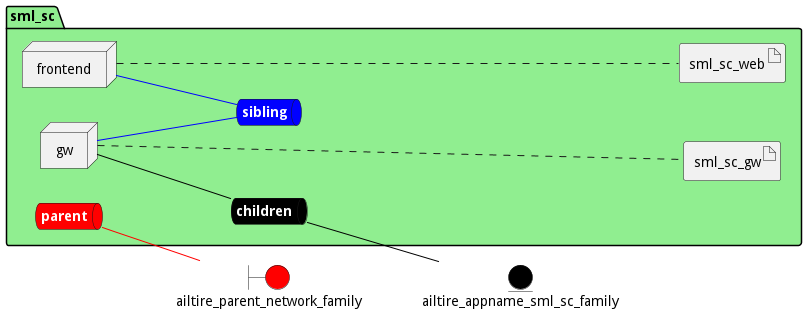

The diagram above was rendered by PlantUML. Its source (embedded in the PNG):
@startuml

left to right direction


boundary ailtire_parent_network_family #red


entity ailtire_appname_sml_sc_family #black




package "sml_sc" #lightgreen {
    queue childrennet #black [
            <b><color:white>children</color></b>
    ]
    
    childrennet -[#black]- ailtire_appname_sml_sc_family
    
    queue siblingnet #blue [
            <b><color:white>sibling</color></b>
    ]
    
    queue parentnet #red [
            <b><color:white>parent</color></b>
    ]
    
    parentnet -[#red]- ailtire_parent_network_family
    

node "frontend" as frontendService
node "gw" as gwService


        artifact "sml_sc_web" as sml_sc_webimage
    
        artifact "sml_sc_gw" as sml_sc_gwimage
    
}

frontendService -[#blue]- siblingnet

gwService -[#black]- childrennet

gwService -[#blue]- siblingnet
frontendService .... sml_sc_webimage
gwService .... sml_sc_gwimage


@enduml